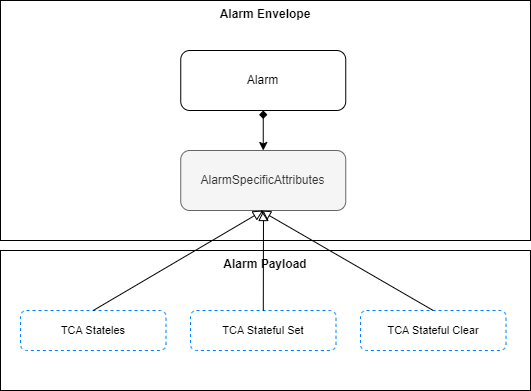

The diagram above was exported from draw.io. Its source (the exported page's mxGraphModel, read from the mxfile embedded in the PNG):
<mxGraphModel dx="1864" dy="1095" grid="1" gridSize="10" guides="1" tooltips="1" connect="1" arrows="1" fold="1" page="1" pageScale="1" pageWidth="1169" pageHeight="827" math="0" shadow="0">
  <root>
    <mxCell id="0" />
    <mxCell id="1" parent="0" />
    <mxCell id="ltWMZJDPjPNoV4Ph2O7P-1" value="&lt;b&gt;Alarm Envelope&lt;/b&gt;" style="rounded=0;whiteSpace=wrap;html=1;verticalAlign=top;" parent="1" vertex="1">
      <mxGeometry x="70" y="20" width="530" height="240" as="geometry" />
    </mxCell>
    <mxCell id="ltWMZJDPjPNoV4Ph2O7P-2" value="Alarm" style="rounded=1;whiteSpace=wrap;html=1;" parent="1" vertex="1">
      <mxGeometry x="250.25" y="70" width="165" height="60" as="geometry" />
    </mxCell>
    <mxCell id="ltWMZJDPjPNoV4Ph2O7P-4" value="AlarmSpecificAttributes" style="rounded=1;html=1;whiteSpace=wrap;fillColor=#f5f5f5;strokeColor=#666666;fontColor=#333333;" parent="1" vertex="1">
      <mxGeometry x="250.25" y="170" width="165" height="60" as="geometry" />
    </mxCell>
    <mxCell id="ltWMZJDPjPNoV4Ph2O7P-5" value="" style="endArrow=classic;html=1;startArrow=diamond;startFill=1;exitX=0.5;exitY=1;exitDx=0;exitDy=0;entryX=0.5;entryY=0;entryDx=0;entryDy=0;" parent="1" source="ltWMZJDPjPNoV4Ph2O7P-2" target="ltWMZJDPjPNoV4Ph2O7P-4" edge="1">
      <mxGeometry width="50" height="50" relative="1" as="geometry">
        <mxPoint x="230" y="310" as="sourcePoint" />
        <mxPoint x="280" y="260" as="targetPoint" />
      </mxGeometry>
    </mxCell>
    <mxCell id="ltWMZJDPjPNoV4Ph2O7P-9" value="&lt;b&gt;Alarm Payload&lt;/b&gt;" style="rounded=0;whiteSpace=wrap;html=1;verticalAlign=top;" parent="1" vertex="1">
      <mxGeometry x="70" y="270" width="530" height="140" as="geometry" />
    </mxCell>
    <mxCell id="ltWMZJDPjPNoV4Ph2O7P-13" value="TCA Stateles" style="rounded=1;whiteSpace=wrap;html=1;dashed=1;strokeColor=#007FFF;fontSize=11;" parent="1" vertex="1">
      <mxGeometry x="90" y="330" width="145.5" height="40" as="geometry" />
    </mxCell>
    <mxCell id="ltWMZJDPjPNoV4Ph2O7P-25" value="" style="endArrow=block;html=1;fontSize=11;endFill=0;exitX=0.5;exitY=0;exitDx=0;exitDy=0;entryX=0.5;entryY=1;entryDx=0;entryDy=0;endSize=8;" parent="1" source="ltWMZJDPjPNoV4Ph2O7P-13" target="ltWMZJDPjPNoV4Ph2O7P-4" edge="1">
      <mxGeometry width="50" height="50" relative="1" as="geometry">
        <mxPoint x="70" y="530" as="sourcePoint" />
        <mxPoint x="120" y="480" as="targetPoint" />
      </mxGeometry>
    </mxCell>
    <mxCell id="pdeO6exJO5Pcnp_OLP6e-1" value="TCA Stateful Clear" style="rounded=1;whiteSpace=wrap;html=1;dashed=1;strokeColor=#007FFF;fontSize=11;" parent="1" vertex="1">
      <mxGeometry x="430" y="330" width="145.5" height="40" as="geometry" />
    </mxCell>
    <mxCell id="pdeO6exJO5Pcnp_OLP6e-2" value="TCA Stateful Set" style="rounded=1;whiteSpace=wrap;html=1;dashed=1;strokeColor=#007FFF;fontSize=11;" parent="1" vertex="1">
      <mxGeometry x="260" y="330" width="145.5" height="40" as="geometry" />
    </mxCell>
    <mxCell id="pdeO6exJO5Pcnp_OLP6e-3" value="" style="endArrow=block;html=1;fontSize=11;endFill=0;endSize=8;" parent="1" source="pdeO6exJO5Pcnp_OLP6e-2" edge="1">
      <mxGeometry width="50" height="50" relative="1" as="geometry">
        <mxPoint x="173" y="340" as="sourcePoint" />
        <mxPoint x="333" y="230" as="targetPoint" />
      </mxGeometry>
    </mxCell>
    <mxCell id="pdeO6exJO5Pcnp_OLP6e-4" value="" style="endArrow=block;html=1;fontSize=11;endFill=0;exitX=0.5;exitY=0;exitDx=0;exitDy=0;endSize=8;" parent="1" source="pdeO6exJO5Pcnp_OLP6e-1" edge="1">
      <mxGeometry width="50" height="50" relative="1" as="geometry">
        <mxPoint x="183" y="350" as="sourcePoint" />
        <mxPoint x="330" y="230" as="targetPoint" />
      </mxGeometry>
    </mxCell>
  </root>
</mxGraphModel>